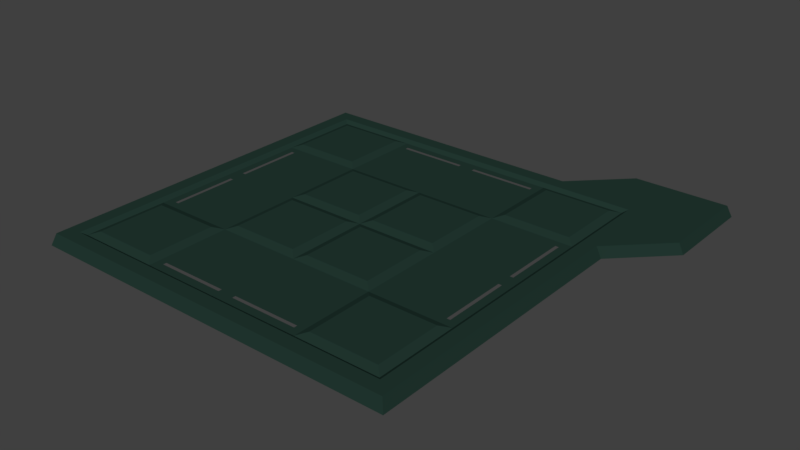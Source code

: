 # Source: floor_corner.blend  (saved by Blender 2.79.0; exported with 4.5.12 LTS)
import bpy
from mathutils import Matrix  # noqa: F401  (used for matrix-valued properties, if any)

bpy.ops.wm.read_factory_settings(use_empty=True)
scene = bpy.context.scene
scene.name = 'Scene'

# ---- collections
col_collection_1 = bpy.data.collections.new('Collection 1'); scene.collection.children.link(col_collection_1)

# ---- materials (node trees are filled in below, after node groups)
mat_floor_green = bpy.data.materials.new('floor_green')
mat_floor_green.alpha_threshold = 0.0
mat_floor_green.use_transparent_shadow = False
mat_floor_green.diffuse_color = (0.0166, 0.04026, 0.03155, 1.0)
mat_floor_green.roughness = 0.5

# ---- material node trees

# ---- world
world_world = bpy.data.worlds.new('World'); scene.world = world_world
world_world.color = (0.05088, 0.05088, 0.05088)
world_world.use_sun_shadow = False
world_world.sun_shadow_jitter_overblur = 0.0
world_world.cycles.sampling_method = 'MANUAL'

# ---- meshes
me_plane_002 = bpy.data.meshes.new('Plane.002')
me_plane_002.from_pydata([(11.9, -11.9, -0.7297), (10.77, -10.77, 4.47e-08), (11.65, -11.65, 4.47e-08), (9.98, -9.98, 0.0), (4.747, -9.976, -0.1859), (9.976, -4.747, -0.1859), (4.747, -9.764, -0.1859), (5.76, -9.98, 0.0), (0.5, -9.976, -0.1859), (9.764, -4.747, -0.1859), (0.5, -9.764, -0.1859), (9.98, -5.76, 0.0), (5.76, -5.76, 0.0), (9.976, -0.5, -0.1859), (9.764, -0.5, -0.1859), (5.247, -10.49, -0.1859), (10.49, -10.49, -0.1859), (0.5134, -4.733, 0.0), (0.5134, -0.5134, 0.0), (4.733, -0.5134, 0.0), (10.49, -5.247, -0.1859), (5.247, -5.247, -0.1859), (4.733, -4.733, 0.0), (-11.9, -11.9, -0.7297), (-10.77, -10.77, 4.47e-08), (0.0, -11.65, 4.47e-08), (0.0, -11.9, -0.7297), (-11.65, -11.65, 4.47e-08), (0.0, -10.77, 4.47e-08), (-9.98, -9.98, 0.0), (0.0, -10.49, -0.1859), (-4.747, -9.976, -0.1859), (-9.976, -4.747, -0.1859), (0.0, -5.247, -0.1859), (-4.747, -9.764, -0.1859), (-5.76, -9.98, 0.0), (-0.5, -9.976, -0.1859), (-9.764, -4.747, -0.1859), (-0.5, -9.764, -0.1859), (-9.98, -5.76, 0.0), (-5.76, -5.76, 0.0), (-9.976, -0.5, -0.1859), (-9.764, -0.5, -0.1859), (-5.247, -10.49, -0.1859), (-10.49, -10.49, -0.1859), (-0.5134, -4.733, 0.0), (-0.5134, -0.5134, 0.0), (-4.733, -0.5134, 0.0), (-10.49, -5.247, -0.1859), (-5.247, -5.247, -0.1859), (-4.733, -4.733, 0.0), (11.9, 11.9, -0.7297), (10.77, 10.77, 4.47e-08), (11.65, -1.445e-08, 4.47e-08), (11.9, -1.445e-08, -0.7297), (11.65, 11.65, 4.47e-08), (10.77, -1.445e-08, 4.47e-08), (9.98, 9.98, 0.0), (10.49, -1.445e-08, -0.1859), (4.747, 9.976, -0.1859), (9.976, 4.747, -0.1859), (5.247, -1.445e-08, -0.1859), (4.747, 9.764, -0.1859), (5.76, 9.98, 0.0), (0.5, 9.976, -0.1859), (9.764, 4.747, -0.1859), (0.5, 9.764, -0.1859), (9.98, 5.76, 0.0), (5.76, 5.76, 0.0), (9.976, 0.5, -0.1859), (9.764, 0.5, -0.1859), (5.247, 10.49, -0.1859), (10.49, 10.49, -0.1859), (0.5134, 4.733, 0.0), (0.5134, 0.5134, 0.0), (4.733, 0.5134, 0.0), (10.49, 5.247, -0.1859), (5.247, 5.247, -0.1859), (4.733, 4.733, 0.0), (-11.9, 11.9, -0.7297), (-10.77, 10.77, 4.47e-08), (0.0, 11.65, 4.47e-08), (0.0, 11.9, -0.7297), (-11.65, -1.445e-08, 4.47e-08), (-11.9, -1.445e-08, -0.7297), (-11.65, 11.65, 4.47e-08), (0.0, 10.77, 4.47e-08), (-10.77, -1.445e-08, 4.47e-08), (-9.98, 9.98, 0.0), (0.0, -1.445e-08, -0.1859), (0.0, 10.49, -0.1859), (-10.49, -1.445e-08, -0.1859), (-4.747, 9.976, -0.1859), (-9.976, 4.747, -0.1859), (0.0, 5.247, -0.1859), (-5.247, -1.445e-08, -0.1859), (-4.747, 9.764, -0.1859), (-5.76, 9.98, 0.0), (-0.5, 9.976, -0.1859), (-9.764, 4.747, -0.1859), (-0.5, 9.764, -0.1859), (-9.98, 5.76, 0.0), (-5.76, 5.76, 0.0), (-9.976, 0.5, -0.1859), (-9.764, 0.5, -0.1859), (-5.247, 10.49, -0.1859), (-10.49, 10.49, -0.1859), (-0.5134, 4.733, 0.0), (-0.5134, 0.5134, 0.0), (-4.733, 0.5134, 0.0), (-10.49, 5.247, -0.1859), (-5.247, 5.247, -0.1859), (-4.733, 4.733, 0.0), (5.824, 11.65, 4.47e-08), (5.95, 11.9, -0.7297), (11.65, 5.824, 4.47e-08), (11.9, 5.95, -0.7297), (9.004, 14.83, 4.47e-08), (14.83, 14.83, 4.47e-08), (9.129, 15.08, -0.7297), (15.08, 15.08, -0.7297), (14.83, 9.004, 4.47e-08), (15.08, 9.129, -0.7297)], [], [(53, 2, 0, 54), (2, 25, 26, 0), (1, 28, 25, 2), (56, 1, 2, 53), (1, 56, 58, 20, 16), (28, 1, 16, 15, 30), (17, 22, 19, 18), (7, 3, 11, 12), (4, 8, 30, 15), (8, 10, 33, 30), (6, 4, 15, 21), (10, 6, 21, 33), (13, 5, 20, 58), (14, 13, 58, 61), (9, 14, 61, 21), (5, 9, 21, 20), (3, 7, 15, 16), (17, 18, 89, 33), (18, 19, 61, 89), (11, 3, 16, 20), (19, 22, 21, 61), (7, 12, 21, 15), (22, 17, 33, 21), (12, 11, 20, 21), (83, 84, 23, 27), (27, 23, 26, 25), (24, 27, 25, 28), (87, 83, 27, 24), (24, 44, 48, 91, 87), (28, 30, 43, 44, 24), (45, 46, 47, 50), (35, 40, 39, 29), (31, 43, 30, 36), (36, 30, 33, 38), (34, 49, 43, 31), (38, 33, 49, 34), (41, 91, 48, 32), (42, 95, 91, 41), (37, 49, 95, 42), (32, 48, 49, 37), (29, 44, 43, 35), (45, 33, 89, 46), (46, 89, 95, 47), (39, 48, 44, 29), (47, 95, 49, 50), (35, 43, 49, 40), (50, 49, 33, 45), (40, 49, 48, 39), (55, 115, 121, 118), (113, 114, 82, 81), (52, 55, 113, 81, 86), (56, 53, 115, 55, 52), (52, 72, 76, 58, 56), (86, 90, 71, 72, 52), (73, 74, 75, 78), (63, 68, 67, 57), (59, 71, 90, 64), (64, 90, 94, 66), (62, 77, 71, 59), (66, 94, 77, 62), (69, 58, 76, 60), (70, 61, 58, 69), (65, 77, 61, 70), (60, 76, 77, 65), (67, 76, 72, 57), (73, 94, 89, 74), (74, 89, 61, 75), (75, 61, 77, 78), (63, 71, 77, 68), (78, 77, 94, 73), (68, 77, 76, 67), (83, 85, 79, 84), (85, 81, 82, 79), (80, 86, 81, 85), (87, 80, 85, 83), (80, 87, 91, 110, 106), (86, 80, 106, 105, 90), (107, 112, 109, 108), (97, 88, 101, 102), (92, 98, 90, 105), (98, 100, 94, 90), (96, 92, 105, 111), (100, 96, 111, 94), (103, 93, 110, 91), (104, 103, 91, 95), (99, 104, 95, 111), (93, 99, 111, 110), (88, 97, 105, 106), (107, 108, 89, 94), (108, 109, 95, 89), (101, 88, 106, 110), (109, 112, 111, 95), (97, 102, 111, 105), (112, 107, 94, 111), (102, 101, 110, 111), (115, 116, 122, 121), (53, 54, 116, 115), (121, 122, 120, 118), (118, 120, 119, 117), (113, 55, 118, 117), (116, 51, 120, 122), (51, 114, 119, 120), (114, 113, 117, 119), (57, 72, 71, 63)])
me_plane_002.materials.append(mat_floor_green)
me_plane_002.use_remesh_preserve_volume = False
me_plane_002.use_remesh_preserve_attributes = False
me_plane_002.use_mirror_vertex_groups = False
me_plane_002.update()

# ---- objects
ob_plane_002 = bpy.data.objects.new('Plane.002', me_plane_002)

# ---- transforms, parenting, visibility, modifiers, constraints
ob_plane_002.location = (0.0, 0.0, 0.0)
ob_plane_002.lineart.crease_threshold = 0.0

# ---- collection membership
col_collection_1.objects.link(ob_plane_002)

# ---- scene / render settings (as saved in the file)
scene.frame_start = 1; scene.frame_end = 250; scene.frame_set(1)
scene.render.engine = 'BLENDER_EEVEE_NEXT'
scene.render.resolution_percentage = 50
scene.render.dither_intensity = 0.0
scene.cycles.use_denoising = False
scene.cycles.samples = 128
scene.cycles.sampling_pattern = 'TABULATED_SOBOL'
scene.cycles.use_adaptive_sampling = False
scene.cycles.use_light_tree = False
scene.cycles.blur_glossy = 0.0
scene.cycles.sample_clamp_indirect = 0.0
scene.view_settings.view_transform = 'Standard'
bpy.context.view_layer.update()

# ---- added for rendering (the .blend has no active camera and no usable light): camera, sun
cam_auto = bpy.data.cameras.new('AutoCamera')
cam_auto.lens = 50.0
cam_auto.sensor_width = 36.0
cam_auto.clip_end = 1000.0
ob_auto_camera = bpy.data.objects.new('AutoCamera', cam_auto)
scene.collection.objects.link(ob_auto_camera)
ob_auto_camera.location = (36.8975, -40.7798, 27.8815)
ob_auto_camera.rotation_euler = (1.09748, -7.21219e-08, 0.694738)
scene.camera = ob_auto_camera
light_auto_sun = bpy.data.lights.new('AutoSun', 'SUN')
light_auto_sun.energy = 3.0
light_auto_sun.angle = 0.0523599
ob_auto_sun = bpy.data.objects.new('AutoSun', light_auto_sun)
scene.collection.objects.link(ob_auto_sun)
ob_auto_sun.rotation_euler = (0.872665, 0.174533, 0.523599)
bpy.context.view_layer.update()
